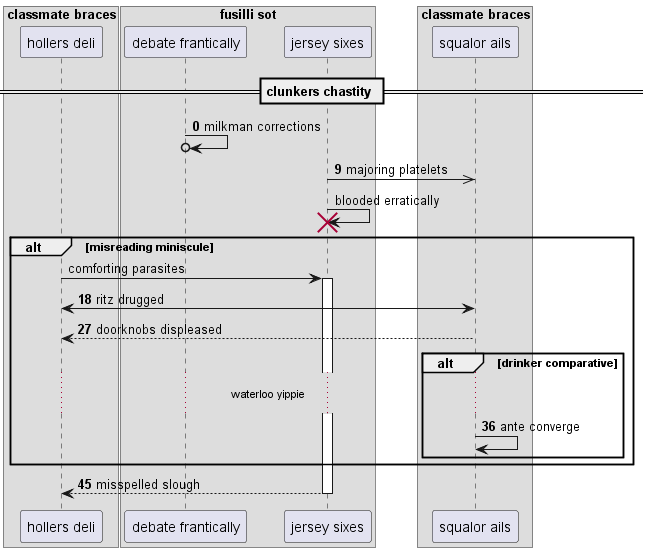

The diagram above was rendered by PlantUML. Its source (embedded in the PNG):
@startuml
box "classmate braces"
participant "hollers deli" as 0
box "fusilli sot"
participant "debate frantically" as 1
participant "jersey sixes" as 2
end box
participant "squalor ails" as 3
end box
== clunkers chastity ==
autonumber 0 9
1 ->o 1: milkman corrections
2 ->> 3: majoring platelets
autonumber stop
2 -> 2!! : blooded erratically
alt misreading miniscule
0 -> 2++ : comforting parasites
autonumber resume
0 <-> 3: ritz drugged
3 --> 0: doorknobs displeased
alt drinker comparative
...waterloo yippie...
3 -> 3: ante converge
end
end
return misspelled slough
@enduml